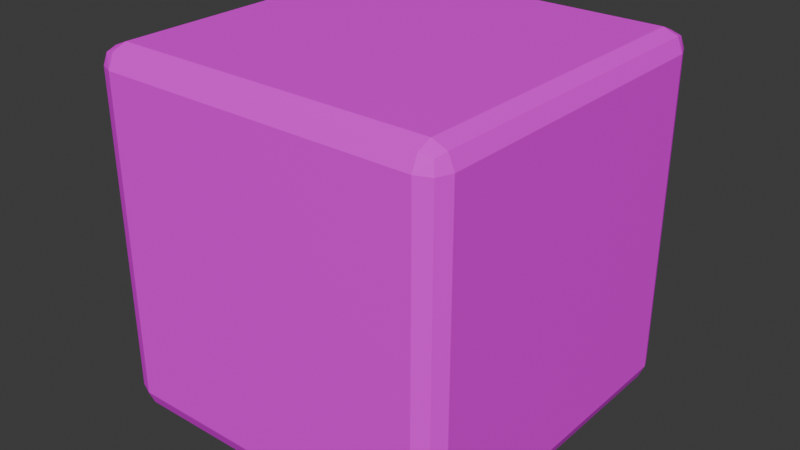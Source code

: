 # Source: 2_smooth_block_3.blend  (saved by Blender 4.4.32; exported with 4.5.12 LTS)
import bpy
from mathutils import Matrix  # noqa: F401  (used for matrix-valued properties, if any)

bpy.ops.wm.read_factory_settings(use_empty=True)
scene = bpy.context.scene
scene.name = 'Scene'

# ---- collections
col_collection = bpy.data.collections.new('Collection'); scene.collection.children.link(col_collection)

# ---- images (referenced by path relative to the original .blend; pixels are not part of the script)
import os
ASSET_DIR = os.environ.get("B2B_ASSET_DIR", "")  # directory of the original .blend (textures are referenced by path, not embedded)
HERE = os.path.dirname(os.path.abspath(__file__))  # packed textures are extracted next to this script under _unpacked/

def load_image(name, relpath, width, height, colorspace="sRGB"):
    """Load a texture the original file referenced (path relative to the .blend, or extracted next to this script)."""
    p = next((c for c in (os.path.join(HERE, relpath), os.path.join(ASSET_DIR, relpath)) if relpath and os.path.exists(c)), "")
    if p:
        img = bpy.data.images.load(p, check_existing=True)
        img.name = name
    else:  # same state as the original file: an image datablock whose file is absent (Cycles renders it pink)
        img = bpy.data.images.new(name, width, height)
        img.source = "FILE"
        img.filepath = "//" + (relpath or name)
    img.colorspace_settings.name = colorspace
    return img
img_block_3_tex_png = load_image('block_3_tex.png', 'block_3_tex.png', 1024, 1024, 'sRGB')

# ---- materials (node trees are filled in below, after node groups)
mat_material = bpy.data.materials.new('Material')
mat_material.alpha_threshold = 0.0
mat_material.roughness = 0.5
mat_material.line_color = (0.0, 0.0, 0.0, 1.0)

# ---- material node trees
mat_material.use_nodes = True; mat_material.node_tree.nodes.clear()
_N = mat_material.node_tree.nodes; _L = mat_material.node_tree.links
n0 = _N.new('ShaderNodeOutputMaterial'); n0.name = 'Material Output'; n0.location = (300, 300)
n1 = _N.new('ShaderNodeBsdfPrincipled'); n1.name = 'Principled BSDF'; n1.location = (10, 300)
n1.inputs[3].default_value = 1.45
n2 = _N.new('ShaderNodeTexImage'); n2.name = 'Image Texture'; n2.location = (-280, 280)
n2.image = img_block_3_tex_png
_L.new(n1.outputs[0], n0.inputs[0])
_L.new(n2.outputs[0], n1.inputs[0])
n0.is_active_output = True

# ---- world
world_world = bpy.data.worlds.new('World'); scene.world = world_world
world_world.use_nodes = True; world_world.node_tree.nodes.clear()
_N = world_world.node_tree.nodes; _L = world_world.node_tree.links
n0 = _N.new('ShaderNodeOutputWorld'); n0.name = 'World Output'; n0.location = (300, 300)
n1 = _N.new('ShaderNodeBackground'); n1.name = 'Background'; n1.location = (10, 300)
n1.inputs[0].default_value = (0.05088, 0.05088, 0.05088, 1.0)
_L.new(n1.outputs[0], n0.inputs[0])
n0.is_active_output = True
world_world.color = (0.05088, 0.05088, 0.05088)
world_world.sun_shadow_jitter_overblur = 0.0

# ---- meshes
me_cube = bpy.data.meshes.new('Cube')
me_cube.from_pydata([(1.0, 0.8879, 0.8879), (0.8879, 1.0, 0.8879), (0.8879, 0.8879, 1.0), (0.9672, 0.9672, 0.8879), (0.9526, 0.9526, 0.9526), (0.8879, 0.9672, 0.9672), (0.9672, 0.8879, 0.9672), (0.8879, 0.8879, -1.0), (0.8879, 1.0, -0.8879), (1.0, 0.8879, -0.8879), (0.8879, 0.9672, -0.9672), (0.9526, 0.9526, -0.9526), (0.9672, 0.9672, -0.8879), (0.9672, 0.8879, -0.9672), (-0.8879, 1.0, 0.8879), (-1.0, 0.8879, 0.8879), (-0.8879, 0.8879, 1.0), (-0.9672, 0.9672, 0.8879), (-0.9526, 0.9526, 0.9526), (-0.9672, 0.8879, 0.9672), (-0.8879, 0.9672, 0.9672), (-0.8879, 0.8879, -1.0), (-1.0, 0.8879, -0.8879), (-0.8879, 1.0, -0.8879), (-0.9672, 0.8879, -0.9672), (-0.9526, 0.9526, -0.9526), (-0.9672, 0.9672, -0.8879), (-0.8879, 0.9672, -0.9672), (-0.8879, -0.8879, 1.0), (-1.0, -0.8879, 0.8879), (-0.8879, -1.0, 0.8879), (-0.9672, -0.8879, 0.9672), (-0.9526, -0.9526, 0.9526), (-0.9672, -0.9672, 0.8879), (-0.8879, -0.9672, 0.9672), (1.0, -0.8879, 0.8879), (0.8879, -0.8879, 1.0), (0.8879, -1.0, 0.8879), (0.9672, -0.8879, 0.9672), (0.9526, -0.9526, 0.9526), (0.8879, -0.9672, 0.9672), (0.9672, -0.9672, 0.8879), (1.0, -0.8879, -0.8879), (0.8879, -1.0, -0.8879), (0.8879, -0.8879, -1.0), (0.9672, -0.9672, -0.8879), (0.9526, -0.9526, -0.9526), (0.8879, -0.9672, -0.9672), (0.9672, -0.8879, -0.9672), (-0.8879, -0.8879, -1.0), (-0.8879, -1.0, -0.8879), (-1.0, -0.8879, -0.8879), (-0.8879, -0.9672, -0.9672), (-0.9526, -0.9526, -0.9526), (-0.9672, -0.9672, -0.8879), (-0.9672, -0.8879, -0.9672)], [], [(9, 0, 35, 42), (43, 37, 30, 50), (51, 29, 15, 22), (21, 7, 44, 49), (2, 16, 28, 36), (0, 3, 4, 6), (1, 5, 4, 3), (2, 6, 4, 5), (7, 10, 11, 13), (8, 12, 11, 10), (9, 13, 11, 12), (14, 17, 18, 20), (15, 19, 18, 17), (16, 20, 18, 19), (21, 24, 25, 27), (22, 26, 25, 24), (23, 27, 25, 26), (28, 31, 32, 34), (29, 33, 32, 31), (30, 34, 32, 33), (35, 38, 39, 41), (36, 40, 39, 38), (37, 41, 39, 40), (42, 45, 46, 48), (43, 47, 46, 45), (44, 48, 46, 47), (49, 52, 53, 55), (50, 54, 53, 52), (51, 55, 53, 54), (7, 21, 27, 10), (10, 27, 23, 8), (0, 9, 12, 3), (3, 12, 8, 1), (14, 23, 26, 17), (17, 26, 22, 15), (28, 16, 19, 31), (31, 19, 15, 29), (16, 2, 5, 20), (20, 5, 1, 14), (37, 43, 45, 41), (41, 45, 42, 35), (49, 44, 47, 52), (52, 47, 43, 50), (50, 30, 33, 54), (54, 33, 29, 51), (21, 49, 55, 24), (24, 55, 51, 22), (36, 28, 34, 40), (40, 34, 30, 37), (2, 36, 38, 6), (6, 38, 35, 0), (44, 7, 13, 48), (48, 13, 9, 42), (23, 14, 1, 8)])
_uv = me_cube.uv_layers.new(name='UVMap')
_uv.uv.foreach_set('vector', [0.05607, 0.9439, 0.9439, 0.9439, 0.9439, 0.05607, 0.05607, 0.05607, 0.05607, 0.05607, 0.05607, 0.9439, 0.9439, 0.9439, 0.9439, 0.05607, 0.9439, 0.05607, 0.9439, 0.9439, 0.05607, 0.9439, 0.05607, 0.05607, 0.05607, 0.05607, 0.9439, 0.05607, 0.9439, 0.9439, 0.05607, 0.9439, 0.9439, 0.9439, 0.05607, 0.9439, 0.05607, 0.05607, 0.9439, 0.05607, 0.9439, 0.9439, 0.9439, 1.0, 0.9842, 0.9921, 1.0, 0.9439, 0.9439, 0.9439, 0.9439, 1.0, 0.9842, 0.9921, 1.0, 0.9439, 0.9439, 0.9439, 1.0, 0.9439, 0.9842, 0.9921, 0.9439, 1.0, 0.9439, 0.05607, 0.9439, 0.0, 0.9763, 0.0, 1.0, 0.05607, 0.9439, 0.05607, 1.0, 0.05607, 1.0, 0.0237, 0.9439, 2.98e-08, 0.05607, 0.9439, 5.626e-08, 0.9439, 5.819e-08, 0.9763, 0.05607, 1.0, 0.05607, 0.9439, 0.0, 0.9439, 0.0158, 0.9921, 0.05607, 1.0, 0.05607, 0.9439, 0.05607, 1.0, 0.0158, 0.9921, 0.0, 0.9439, 0.05607, 0.9439, 0.05607, 1.0, 0.0158, 0.9921, 0.0, 0.9439, 0.05607, 0.05607, 0.0, 0.05607, 0.007899, 0.0158, 0.05607, 0.0, 0.05607, 0.05607, 0.0, 0.05607, 0.007899, 0.0158, 0.05607, 0.0, 0.05607, 0.05607, 0.05607, 2.98e-08, 0.007899, 0.0158, 0.0, 0.05607, 0.05607, 0.05607, 0.0, 0.05607, 0.0, 0.0237, 0.05607, 0.0, 0.9439, 0.9439, 1.0, 0.9439, 1.0, 0.9763, 0.9439, 1.0, 0.9439, 0.9439, 0.9439, 1.0, 0.9763, 1.0, 1.0, 0.9439, 0.9439, 0.05607, 1.0, 0.05607, 1.0, 0.0237, 0.9439, 1.671e-09, 0.9439, 0.05607, 0.9439, 0.0, 0.9763, 0.0, 1.0, 0.05607, 0.05607, 0.9439, 0.0, 0.9439, 0.0, 0.9763, 0.05607, 1.0, 0.05607, 0.05607, 0.05607, 2.813e-08, 0.0237, 2.91e-08, 3.342e-09, 0.05607, 0.05607, 0.05607, 0.05607, 0.0, 0.0237, 0.0, 0.0, 0.05607, 0.9439, 0.9439, 1.0, 0.9439, 1.0, 0.9763, 0.9439, 1.0, 0.05607, 0.9439, 0.05607, 1.0, 0.0237, 1.0, 0.0, 0.9439, 0.9439, 0.05607, 1.0, 0.05607, 1.0, 0.0237, 0.9439, 0.0, 0.9439, 0.05607, 0.9439, 0.0, 0.9763, 0.0, 1.0, 0.05607, 0.9439, 0.05607, 0.05607, 0.05607, 0.05607, 1.49e-08, 0.9439, 1.49e-08, 0.9439, 1.49e-08, 0.05607, 1.49e-08, 0.05607, 0.05607, 0.9439, 0.05607, 0.9439, 0.9439, 0.05607, 0.9439, 0.05607, 1.0, 0.9439, 1.0, 1.0, 0.9439, 1.0, 0.05607, 0.9439, 0.05607, 0.9439, 0.9439, 0.05607, 0.9439, 0.05607, 0.05607, 0.0, 0.05607, 0.0, 0.9439, 0.0, 0.9439, 0.0, 0.05607, 0.05607, 0.05607, 0.05607, 0.9439, 0.05607, 0.05607, 0.05607, 0.9439, 0.0, 0.9439, 0.0, 0.05607, 0.9439, 1.0, 0.05607, 1.0, 0.05607, 0.9439, 0.9439, 0.9439, 0.05607, 0.9439, 0.9439, 0.9439, 0.9439, 1.0, 0.05607, 1.0, 0.05607, 1.0, 0.9439, 1.0, 0.9439, 0.9439, 0.05607, 0.9439, 0.05607, 0.9439, 0.05607, 0.05607, 0.0, 0.05607, 0.0, 0.9439, 0.9439, 1.671e-09, 0.05607, 2.813e-08, 0.05607, 0.05607, 0.9439, 0.05607, 0.05607, 0.9439, 0.9439, 0.9439, 0.9439, 1.0, 0.05607, 1.0, 0.9439, 0.0, 0.05607, 0.0, 0.05607, 0.05607, 0.9439, 0.05607, 0.9439, 0.05607, 0.9439, 0.9439, 1.0, 0.9439, 1.0, 0.05607, 1.0, 0.05607, 1.0, 0.9439, 0.9439, 0.9439, 0.9439, 0.05607, 0.05607, 0.05607, 0.05607, 0.9439, 0.0, 0.9439, 0.0, 0.05607, 0.05607, 0.0, 0.9439, 0.0, 0.9439, 0.05607, 0.05607, 0.05607, 0.9439, 0.05607, 0.05607, 0.05607, 0.05607, 0.0, 0.9439, 0.0, 0.05607, 1.0, 0.9439, 1.0, 0.9439, 0.9439, 0.05607, 0.9439, 0.9439, 0.9439, 0.9439, 0.05607, 1.0, 0.05607, 1.0, 0.9439, 1.0, 0.9439, 1.0, 0.05607, 0.9439, 0.05607, 0.9439, 0.9439, 0.9439, 0.9439, 0.9439, 0.05607, 1.0, 0.05607, 1.0, 0.9439, 3.342e-09, 0.05607, 5.626e-08, 0.9439, 0.05607, 0.9439, 0.05607, 0.05607, 0.05607, 0.05607, 0.05607, 0.9439, 0.9439, 0.9439, 0.9439, 0.05607])
me_cube.materials.append(mat_material)
me_cube.use_mirror_vertex_groups = False
me_cube.update()

# ---- objects
ob_2_smooth_block_3_col = bpy.data.objects.new('2_smooth_Block_3-col', me_cube)

# ---- transforms, parenting, visibility, modifiers, constraints
ob_2_smooth_block_3_col.location = (0.0, 0.0, 1.0)
ob_2_smooth_block_3_col.lock_rotations_4d = False
ob_2_smooth_block_3_col.empty_display_type = 'ARROWS'
ob_2_smooth_block_3_col.lineart.crease_threshold = 0.0

# ---- collection membership
col_collection.objects.link(ob_2_smooth_block_3_col)

# ---- scene / render settings (as saved in the file)
scene.frame_start = 1; scene.frame_end = 250; scene.frame_set(1)
scene.render.engine = 'BLENDER_EEVEE_NEXT'
bpy.context.view_layer.update()

# ---- added for rendering (the .blend has no active camera and no usable light): camera, sun
cam_auto = bpy.data.cameras.new('AutoCamera')
cam_auto.lens = 50.0
cam_auto.sensor_width = 36.0
cam_auto.clip_end = 1000.0
ob_auto_camera = bpy.data.objects.new('AutoCamera', cam_auto)
scene.collection.objects.link(ob_auto_camera)
ob_auto_camera.location = (3.20507, -3.84609, 3.56406)
ob_auto_camera.rotation_euler = (1.09748, -7.21219e-08, 0.694738)
scene.camera = ob_auto_camera
light_auto_sun = bpy.data.lights.new('AutoSun', 'SUN')
light_auto_sun.energy = 3.0
light_auto_sun.angle = 0.0523599
ob_auto_sun = bpy.data.objects.new('AutoSun', light_auto_sun)
scene.collection.objects.link(ob_auto_sun)
ob_auto_sun.rotation_euler = (0.872665, 0.174533, 0.523599)
bpy.context.view_layer.update()
